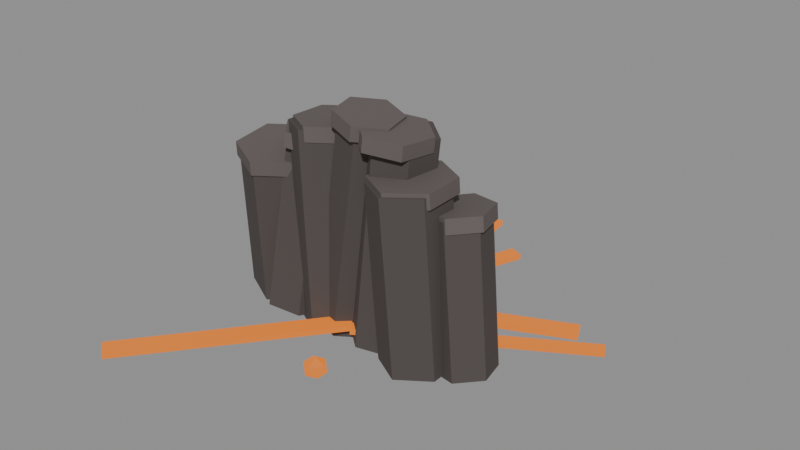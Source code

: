 # Source: source.blend  (saved by Blender 4.2.67; exported with 4.5.12 LTS)
import bpy
from mathutils import Matrix  # noqa: F401  (used for matrix-valued properties, if any)

bpy.ops.wm.read_factory_settings(use_empty=True)
scene = bpy.context.scene
scene.name = 'magma-basalt-outcrop-v02'

# ---- materials (node trees are filled in below, after node groups)
mat_magmaoutcrop_basalt = bpy.data.materials.new('MagmaOutcrop_Basalt')
mat_magmaoutcrop_basalt.diffuse_color = (0.075, 0.062, 0.058, 1.0)
mat_magmaoutcrop_cap = bpy.data.materials.new('MagmaOutcrop_Cap')
mat_magmaoutcrop_cap.diffuse_color = (0.12, 0.1, 0.095, 1.0)
mat_magmaoutcrop_lava = bpy.data.materials.new('MagmaOutcrop_Lava')
mat_magmaoutcrop_lava.diffuse_color = (0.02, 0.006, 0.0, 1.0)

# ---- material node trees
mat_magmaoutcrop_basalt.use_nodes = True; mat_magmaoutcrop_basalt.node_tree.nodes.clear()
_N = mat_magmaoutcrop_basalt.node_tree.nodes; _L = mat_magmaoutcrop_basalt.node_tree.links
n0 = _N.new('ShaderNodeBsdfPrincipled'); n0.name = 'Principled BSDF'; n0.location = (10, 300)
n0.inputs[0].default_value = (0.075, 0.062, 0.058, 1.0)
n0.inputs[2].default_value = 0.92
n0.inputs[27].default_value = (0.0, 0.0, 0.0, 1.0)
n1 = _N.new('ShaderNodeOutputMaterial'); n1.name = 'Material Output'; n1.location = (300, 300)
_L.new(n0.outputs[0], n1.inputs[0])
n1.is_active_output = True
mat_magmaoutcrop_cap.use_nodes = True; mat_magmaoutcrop_cap.node_tree.nodes.clear()
_N = mat_magmaoutcrop_cap.node_tree.nodes; _L = mat_magmaoutcrop_cap.node_tree.links
n0 = _N.new('ShaderNodeBsdfPrincipled'); n0.name = 'Principled BSDF'; n0.location = (10, 300)
n0.inputs[0].default_value = (0.12, 0.1, 0.095, 1.0)
n0.inputs[2].default_value = 0.84
n0.inputs[27].default_value = (0.0, 0.0, 0.0, 1.0)
n1 = _N.new('ShaderNodeOutputMaterial'); n1.name = 'Material Output'; n1.location = (300, 300)
_L.new(n0.outputs[0], n1.inputs[0])
n1.is_active_output = True
mat_magmaoutcrop_lava.use_nodes = True; mat_magmaoutcrop_lava.node_tree.nodes.clear()
_N = mat_magmaoutcrop_lava.node_tree.nodes; _L = mat_magmaoutcrop_lava.node_tree.links
n0 = _N.new('ShaderNodeBsdfPrincipled'); n0.name = 'Principled BSDF'; n0.location = (10, 300)
n0.inputs[0].default_value = (0.02, 0.006, 0.0, 1.0)
n0.inputs[2].default_value = 0.6
n0.inputs[27].default_value = (1.0, 0.25, 0.02, 1.0)
n0.inputs[28].default_value = 0.9
n1 = _N.new('ShaderNodeOutputMaterial'); n1.name = 'Material Output'; n1.location = (300, 300)
_L.new(n0.outputs[0], n1.inputs[0])
n1.is_active_output = True

# ---- meshes
me_magma_outcrop_basalt_nocol_mesh = bpy.data.meshes.new('magma_outcrop_basalt_nocol_mesh')
me_magma_outcrop_basalt_nocol_mesh.from_pydata([(-1.589, 0.493, 0.08899), (-1.519, 0.3502, 1.754), (-1.181, 0.2903, 0.0544), (-1.111, 0.1475, 1.719), (-1.155, -0.1637, 0.01436), (-1.085, -0.3065, 1.679), (-1.536, -0.4149, 0.008897), (-1.466, -0.5577, 1.674), (-1.943, -0.2122, 0.04348), (-1.873, -0.355, 1.709), (-1.97, 0.2417, 0.08353), (-1.9, 0.09894, 1.749), (-1.441, 0.04073, 0.03422), (-1.312, 0.3082, 1.94), (-1.078, 0.1106, 0.0), (-0.95, 0.3781, 1.905), (-0.8332, -0.1666, 0.0224), (-0.7049, 0.1009, 1.928), (-0.9505, -0.5137, 0.07903), (-0.8222, -0.2462, 1.984), (-1.313, -0.5836, 0.1133), (-1.185, -0.3161, 2.019), (-1.558, -0.3064, 0.09085), (-1.43, -0.03887, 1.996), (-0.9857, -0.02575, 0.02186), (-1.127, 0.02983, 2.177), (-0.6574, 0.1555, 0.03865), (-0.7984, 0.2111, 2.194), (-0.3371, -0.03832, 0.06459), (-0.478, 0.01726, 2.22), (-0.345, -0.4135, 0.07375), (-0.4859, -0.3579, 2.229), (-0.6732, -0.5947, 0.05697), (-0.8141, -0.5392, 2.212), (-0.9935, -0.4009, 0.03102), (-1.134, -0.3453, 2.186), (-0.5885, 0.1113, 0.06824), (-0.2376, 0.1174, 2.42), (-0.2771, 0.01466, 0.02201), (0.07384, 0.02077, 2.373), (-0.2041, -0.3063, 0.01194), (0.1469, -0.3002, 2.363), (-0.4425, -0.5307, 0.04811), (-0.09157, -0.5246, 2.399), (-0.7539, -0.434, 0.09434), (-0.403, -0.4279, 2.446), (-0.8269, -0.113, 0.1044), (-0.476, -0.1069, 2.456), (-0.3353, 0.03625, 0.07339), (-0.1116, 0.08111, 2.371), (0.005841, 0.1616, 0.03774), (0.2295, 0.2064, 2.336), (0.285, -0.07278, 0.01514), (0.5087, -0.02792, 2.313), (0.223, -0.4324, 0.0282), (0.4467, -0.3876, 2.326), (-0.1181, -0.5577, 0.06385), (0.1055, -0.5129, 2.362), (-0.3973, -0.3234, 0.08645), (-0.1736, -0.2785, 2.385), (0.1516, -0.1054, 0.03254), (0.04286, -0.1572, 1.949), (0.5074, 0.09789, 0.05823), (0.3987, 0.04608, 1.975), (0.8616, -0.1093, 0.07273), (0.7528, -0.1611, 1.989), (0.86, -0.5197, 0.06154), (0.7512, -0.5715, 1.978), (0.5042, -0.7229, 0.03585), (0.3954, -0.7747, 1.952), (0.15, -0.5158, 0.02135), (0.04124, -0.5676, 1.938), (0.8587, 0.1897, 0.03213), (0.6824, 0.2405, 1.665), (1.171, 0.09842, 0.06868), (0.9947, 0.1492, 1.702), (1.248, -0.2194, 0.08684), (1.071, -0.1686, 1.72), (1.012, -0.4459, 0.06844), (0.8356, -0.3951, 1.702), (0.6997, -0.3546, 0.03189), (0.5233, -0.3038, 1.665), (0.623, -0.03685, 0.01373), (0.4467, 0.01395, 1.647)], [], [(0, 1, 3, 2), (2, 3, 5, 4), (4, 5, 7, 6), (6, 7, 9, 8), (3, 1, 11, 9, 7, 5), (8, 9, 11, 10), (10, 11, 1, 0), (0, 2, 4, 6, 8, 10), (12, 13, 15, 14), (14, 15, 17, 16), (16, 17, 19, 18), (18, 19, 21, 20), (15, 13, 23, 21, 19, 17), (20, 21, 23, 22), (22, 23, 13, 12), (12, 14, 16, 18, 20, 22), (24, 25, 27, 26), (26, 27, 29, 28), (28, 29, 31, 30), (30, 31, 33, 32), (27, 25, 35, 33, 31, 29), (32, 33, 35, 34), (34, 35, 25, 24), (24, 26, 28, 30, 32, 34), (36, 37, 39, 38), (38, 39, 41, 40), (40, 41, 43, 42), (42, 43, 45, 44), (39, 37, 47, 45, 43, 41), (44, 45, 47, 46), (46, 47, 37, 36), (36, 38, 40, 42, 44, 46), (48, 49, 51, 50), (50, 51, 53, 52), (52, 53, 55, 54), (54, 55, 57, 56), (51, 49, 59, 57, 55, 53), (56, 57, 59, 58), (58, 59, 49, 48), (48, 50, 52, 54, 56, 58), (60, 61, 63, 62), (62, 63, 65, 64), (64, 65, 67, 66), (66, 67, 69, 68), (63, 61, 71, 69, 67, 65), (68, 69, 71, 70), (70, 71, 61, 60), (60, 62, 64, 66, 68, 70), (72, 73, 75, 74), (74, 75, 77, 76), (76, 77, 79, 78), (78, 79, 81, 80), (75, 73, 83, 81, 79, 77), (80, 81, 83, 82), (82, 83, 73, 72), (72, 74, 76, 78, 80, 82)])
me_magma_outcrop_basalt_nocol_mesh.materials.append(mat_magmaoutcrop_basalt)
me_magma_outcrop_basalt_nocol_mesh.update()
me_magma_outcrop_cap_noshadow_nocol_mesh = bpy.data.meshes.new('magma_outcrop_cap_noshadow_nocol_mesh')
me_magma_outcrop_cap_noshadow_nocol_mesh.from_pydata([(-1.531, 0.3892, 1.641), (-1.524, 0.3756, 1.8), (-1.099, 0.1744, 1.604), (-1.092, 0.1607, 1.763), (-1.071, -0.3068, 1.562), (-1.064, -0.3204, 1.721), (-1.475, -0.5731, 1.556), (-1.468, -0.5867, 1.715), (-1.907, -0.3582, 1.592), (-1.9, -0.3719, 1.752), (-1.935, 0.1229, 1.635), (-1.928, 0.1093, 1.794), (-1.272, 0.234, 1.831), (-1.261, 0.2562, 1.989), (-0.8874, 0.3081, 1.794), (-0.8767, 0.3303, 1.952), (-0.6275, 0.01423, 1.818), (-0.6169, 0.03643, 1.976), (-0.7519, -0.3537, 1.878), (-0.7412, -0.3315, 2.036), (-1.136, -0.4278, 1.914), (-1.125, -0.4056, 2.073), (-1.396, -0.1339, 1.891), (-1.385, -0.1117, 2.049), (-1.082, 0.08077, 2.058), (-1.092, 0.08488, 2.218), (-0.7339, 0.2729, 2.076), (-0.7444, 0.277, 2.236), (-0.3944, 0.06744, 2.104), (-0.4048, 0.07156, 2.263), (-0.4027, -0.3302, 2.113), (-0.4132, -0.3261, 2.273), (-0.7506, -0.5224, 2.096), (-0.7611, -0.5182, 2.255), (-1.09, -0.3169, 2.068), (-1.101, -0.3128, 2.228), (-0.2691, 0.09921, 2.314), (-0.2455, 0.09962, 2.472), (0.061, -0.003265, 2.265), (0.08462, -0.002854, 2.423), (0.1384, -0.3435, 2.254), (0.162, -0.3431, 2.413), (-0.1143, -0.5813, 2.293), (-0.09071, -0.5809, 2.451), (-0.4444, -0.4788, 2.342), (-0.4208, -0.4784, 2.5), (-0.5218, -0.1386, 2.352), (-0.4982, -0.1382, 2.511), (-0.1652, 0.004484, 2.259), (-0.1497, 0.007592, 2.418), (0.1964, 0.1373, 2.221), (0.2119, 0.1404, 2.38), (0.4923, -0.1111, 2.197), (0.5078, -0.108, 2.356), (0.4266, -0.4923, 2.211), (0.4421, -0.4892, 2.37), (0.065, -0.6252, 2.249), (0.08049, -0.622, 2.408), (-0.2309, -0.3768, 2.273), (-0.2154, -0.3736, 2.432), (0.03489, -0.08556, 1.83), (0.02583, -0.08988, 1.99), (0.412, 0.1299, 1.858), (0.403, 0.1256, 2.017), (0.7875, -0.08969, 1.873), (0.7784, -0.094, 2.033), (0.7857, -0.5247, 1.861), (0.7767, -0.529, 2.021), (0.4086, -0.7402, 1.834), (0.3995, -0.7445, 1.994), (0.03317, -0.5206, 1.818), (0.02411, -0.5249, 1.978), (0.7026, 0.273, 1.55), (0.6855, 0.2779, 1.709), (1.034, 0.1763, 1.589), (1.017, 0.1812, 1.748), (1.115, -0.1606, 1.608), (1.098, -0.1556, 1.767), (0.8651, -0.4007, 1.588), (0.8479, -0.3957, 1.747), (0.5341, -0.304, 1.55), (0.5169, -0.299, 1.709), (0.4528, 0.03288, 1.53), (0.4357, 0.03783, 1.689)], [], [(0, 1, 3, 2), (2, 3, 5, 4), (4, 5, 7, 6), (6, 7, 9, 8), (3, 1, 11, 9, 7, 5), (8, 9, 11, 10), (10, 11, 1, 0), (0, 2, 4, 6, 8, 10), (12, 13, 15, 14), (14, 15, 17, 16), (16, 17, 19, 18), (18, 19, 21, 20), (15, 13, 23, 21, 19, 17), (20, 21, 23, 22), (22, 23, 13, 12), (12, 14, 16, 18, 20, 22), (24, 25, 27, 26), (26, 27, 29, 28), (28, 29, 31, 30), (30, 31, 33, 32), (27, 25, 35, 33, 31, 29), (32, 33, 35, 34), (34, 35, 25, 24), (24, 26, 28, 30, 32, 34), (36, 37, 39, 38), (38, 39, 41, 40), (40, 41, 43, 42), (42, 43, 45, 44), (39, 37, 47, 45, 43, 41), (44, 45, 47, 46), (46, 47, 37, 36), (36, 38, 40, 42, 44, 46), (48, 49, 51, 50), (50, 51, 53, 52), (52, 53, 55, 54), (54, 55, 57, 56), (51, 49, 59, 57, 55, 53), (56, 57, 59, 58), (58, 59, 49, 48), (48, 50, 52, 54, 56, 58), (60, 61, 63, 62), (62, 63, 65, 64), (64, 65, 67, 66), (66, 67, 69, 68), (63, 61, 71, 69, 67, 65), (68, 69, 71, 70), (70, 71, 61, 60), (60, 62, 64, 66, 68, 70), (72, 73, 75, 74), (74, 75, 77, 76), (76, 77, 79, 78), (78, 79, 81, 80), (75, 73, 83, 81, 79, 77), (80, 81, 83, 82), (82, 83, 73, 72), (72, 74, 76, 78, 80, 82)])
me_magma_outcrop_cap_noshadow_nocol_mesh.materials.append(mat_magmaoutcrop_cap)
me_magma_outcrop_cap_noshadow_nocol_mesh.update()
me_magma_outcrop_lava_noshadow_nocol_mesh = bpy.data.meshes.new('magma_outcrop_lava_noshadow_nocol_mesh')
me_magma_outcrop_lava_noshadow_nocol_mesh.from_pydata([(-0.459, -0.1089, 0.1751), (-0.459, -0.1089, 0.2351), (-0.6152, -0.05407, 0.1751), (-0.6152, -0.05407, 0.2351), (0.2272, 1.846, 0.1751), (0.2272, 1.846, 0.2351), (0.07099, 1.901, 0.1751), (0.07099, 1.901, 0.2351), (-0.388, -0.3376, 0.1751), (-0.388, -0.3376, 0.2351), (-0.2157, -0.4735, 0.1751), (-0.2157, -0.4735, 0.2351), (-1.911, -2.269, 0.1751), (-1.911, -2.269, 0.2351), (-1.739, -2.405, 0.1751), (-1.739, -2.405, 0.2351), (-0.4419, -0.09547, 0.1751), (-0.4419, -0.09547, 0.2351), (-0.5257, 0.09252, 0.1751), (-0.5257, 0.09252, 0.2351), (1.608, 0.8183, 0.1751), (1.608, 0.8183, 0.2351), (1.524, 1.006, 0.1751), (1.524, 1.006, 0.2351), (-0.1959, -0.5505, 0.1751), (-0.1959, -0.5505, 0.2351), (-0.2651, -0.4336, 0.1751), (-0.2651, -0.4336, 0.2351), (1.97, 0.7324, 0.1751), (1.97, 0.7324, 0.2351), (1.901, 0.8492, 0.1751), (1.901, 0.8492, 0.2351), (-0.1603, 0.1459, 0.1751), (-0.1603, 0.1459, 0.2351), (-0.3153, 0.1287, 0.1751), (-0.3153, 0.1287, 0.2351), (-0.4114, 2.405, 0.1751), (-0.4114, 2.405, 0.2351), (-0.5664, 2.388, 0.1751), (-0.5664, 2.388, 0.2351), (0.0167, -1.266, 0.1297), (0.1075, -1.332, 0.199), (-0.01797, -1.373, 0.199), (-0.0955, -1.266, 0.199), (-0.01797, -1.16, 0.199), (0.1075, -1.2, 0.199), (0.05137, -1.373, 0.3113), (-0.07407, -1.332, 0.3113), (-0.07407, -1.2, 0.3113), (0.05137, -1.16, 0.3113), (0.1289, -1.266, 0.3113), (0.0167, -1.266, 0.3806)], [], [(0, 1, 3, 2), (2, 3, 7, 6), (6, 7, 5, 4), (4, 5, 1, 0), (2, 6, 4, 0), (7, 3, 1, 5), (8, 9, 11, 10), (10, 11, 15, 14), (14, 15, 13, 12), (12, 13, 9, 8), (10, 14, 12, 8), (15, 11, 9, 13), (16, 17, 19, 18), (18, 19, 23, 22), (22, 23, 21, 20), (20, 21, 17, 16), (18, 22, 20, 16), (23, 19, 17, 21), (24, 25, 27, 26), (26, 27, 31, 30), (30, 31, 29, 28), (28, 29, 25, 24), (26, 30, 28, 24), (31, 27, 25, 29), (32, 33, 35, 34), (34, 35, 39, 38), (38, 39, 37, 36), (36, 37, 33, 32), (34, 38, 36, 32), (39, 35, 33, 37), (40, 41, 42), (41, 40, 45), (40, 42, 43), (40, 43, 44), (40, 44, 45), (41, 45, 50), (42, 41, 46), (43, 42, 47), (44, 43, 48), (45, 44, 49), (41, 50, 46), (42, 46, 47), (43, 47, 48), (44, 48, 49), (45, 49, 50), (46, 50, 51), (47, 46, 51), (48, 47, 51), (49, 48, 51), (50, 49, 51)])
me_magma_outcrop_lava_noshadow_nocol_mesh.materials.append(mat_magmaoutcrop_lava)
me_magma_outcrop_lava_noshadow_nocol_mesh.update()

# ---- objects
ob_magma_outcrop_basalt_nocol = bpy.data.objects.new('magma_outcrop_basalt_nocol', me_magma_outcrop_basalt_nocol_mesh)
ob_magma_outcrop_cap_noshadow_nocol = bpy.data.objects.new('magma_outcrop_cap_noshadow_nocol', me_magma_outcrop_cap_noshadow_nocol_mesh)
ob_magma_outcrop_lava_noshadow_nocol = bpy.data.objects.new('magma_outcrop_lava_noshadow_nocol', me_magma_outcrop_lava_noshadow_nocol_mesh)

# ---- transforms, parenting, visibility, modifiers, constraints
ob_magma_outcrop_basalt_nocol.location = (0.0, 0.0, 0.0)
ob_magma_outcrop_cap_noshadow_nocol.location = (0.0, 0.0, 0.0)
ob_magma_outcrop_lava_noshadow_nocol.location = (0.0, 0.0, 0.0)

# ---- collection membership
scene.collection.objects.link(ob_magma_outcrop_basalt_nocol)
scene.collection.objects.link(ob_magma_outcrop_cap_noshadow_nocol)
scene.collection.objects.link(ob_magma_outcrop_lava_noshadow_nocol)

# ---- scene / render settings (as saved in the file)
scene.frame_start = 1; scene.frame_end = 250; scene.frame_set(1)
scene.render.engine = 'BLENDER_EEVEE_NEXT'
bpy.context.view_layer.update()

# ---- added for rendering (the .blend has no active camera and no usable light): camera, sun + grey world if the file has none
cam_auto = bpy.data.cameras.new('AutoCamera')
cam_auto.lens = 50.0
cam_auto.sensor_width = 36.0
cam_auto.clip_end = 1000.0
ob_auto_camera = bpy.data.objects.new('AutoCamera', cam_auto)
scene.collection.objects.link(ob_auto_camera)
ob_auto_camera.location = (6.20403, -7.44484, 6.21853)
ob_auto_camera.rotation_euler = (1.09748, -7.21219e-08, 0.694738)
scene.camera = ob_auto_camera
light_auto_sun = bpy.data.lights.new('AutoSun', 'SUN')
light_auto_sun.energy = 3.0
light_auto_sun.angle = 0.0523599
ob_auto_sun = bpy.data.objects.new('AutoSun', light_auto_sun)
scene.collection.objects.link(ob_auto_sun)
ob_auto_sun.rotation_euler = (0.872665, 0.174533, 0.523599)
if scene.world is None:
    world_auto = bpy.data.worlds.new('AutoWorld')
    world_auto.color = (0.3, 0.3, 0.3)
    scene.world = world_auto
bpy.context.view_layer.update()
